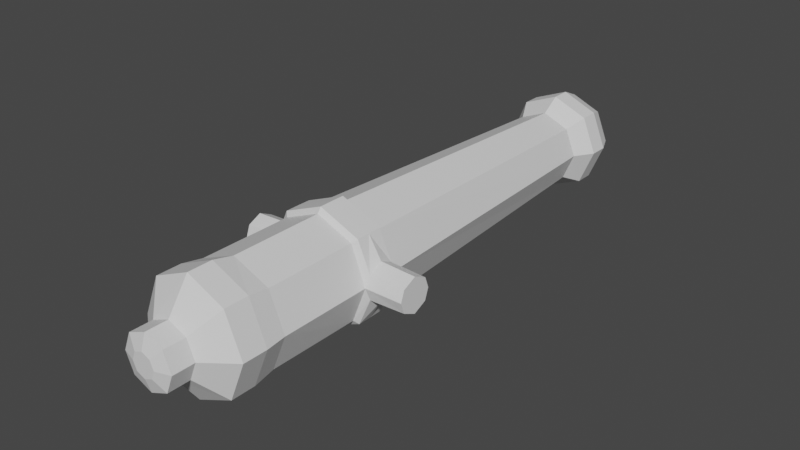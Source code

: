 # Source: Ca_n.blend  (saved by Blender 3.6.11; exported with 4.5.12 LTS)
import bpy
from mathutils import Matrix  # noqa: F401  (used for matrix-valued properties, if any)

bpy.ops.wm.read_factory_settings(use_empty=True)
scene = bpy.context.scene
scene.name = 'Scene'

# ---- materials (node trees are filled in below, after node groups)
mat_ca__n = bpy.data.materials.new('Cañón')
mat_ca__n.alpha_threshold = 0.0
mat_ca__n.use_transparent_shadow = False
mat_ca__n.roughness = 0.5
mat_ca__n.line_color = (0.0, 0.0, 0.0, 1.0)

# ---- material node trees
mat_ca__n.use_nodes = True; mat_ca__n.node_tree.nodes.clear()
_N = mat_ca__n.node_tree.nodes; _L = mat_ca__n.node_tree.links
n0 = _N.new('ShaderNodeOutputMaterial'); n0.name = 'Material Output'; n0.location = (300, 300)
n1 = _N.new('ShaderNodeBsdfPrincipled'); n1.name = 'Principled BSDF'; n1.location = (10, 300)
n1.distribution = 'GGX'
n1.subsurface_method = 'RANDOM_WALK_SKIN'
n1.inputs[3].default_value = 1.45
n1.inputs[27].default_value = (0.0, 0.0, 0.0, 1.0)
n1.inputs[28].default_value = 1.0
_L.new(n1.outputs[0], n0.inputs[0])
n0.is_active_output = True

# ---- world
world_world = bpy.data.worlds.new('World'); scene.world = world_world
world_world.use_nodes = True; world_world.node_tree.nodes.clear()
_N = world_world.node_tree.nodes; _L = world_world.node_tree.links
n0 = _N.new('ShaderNodeOutputWorld'); n0.name = 'World Output'; n0.location = (300, 300)
n1 = _N.new('ShaderNodeBackground'); n1.name = 'Background'; n1.location = (10, 300)
n1.inputs[0].default_value = (0.05088, 0.05088, 0.05088, 1.0)
_L.new(n1.outputs[0], n0.inputs[0])
n0.is_active_output = True
world_world.color = (0.05088, 0.05088, 0.05088)
world_world.use_sun_shadow = False
world_world.sun_shadow_jitter_overblur = 0.0

# ---- meshes
me_ca__n = bpy.data.meshes.new('Cañón')
me_ca__n.from_pydata([(-0.2411, -0.8359, -0.257), (0.0, 2.177, 0.3212), (0.0, 2.177, -0.3212), (-0.3212, 2.177, -4.889e-10), (0.0, -0.8359, 0.3635), (0.0, -0.8359, -0.3635), (0.2411, -0.8359, -0.257), (-0.3476, -0.8359, 0.0), (-0.257, 0.0001063, -0.257), (-0.257, 0.0001063, 0.257), (-0.567, 0.0001063, 0.1106), (-0.2271, 2.177, 0.2271), (-0.2411, -0.8359, 0.257), (-0.2271, 2.177, -0.2271), (0.0, 0.0001063, -0.3635), (0.0, 0.0001063, 0.3635), (0.0, 2.42, 0.2669), (0.0, 2.42, -0.2669), (-0.2669, 2.42, -4.889e-10), (-0.1888, 2.42, 0.1888), (-0.1888, 2.42, -0.1888), (0.0, 2.299, 0.3212), (-0.2271, 2.299, -0.2271), (-0.3212, 2.299, -4.889e-10), (-0.2271, 2.299, 0.2271), (0.0, 2.299, -0.3212), (-0.1715, 2.056, -0.1715), (0.0, 2.056, 0.2425), (-0.1715, 2.056, 0.1715), (-0.2425, 2.056, -4.889e-10), (0.0, 2.056, -0.2425), (0.3212, 2.177, -4.889e-10), (0.3476, -0.8359, 0.0), (0.257, 0.0001063, -0.257), (-0.1733, 2.42, -0.1733), (-0.1733, 2.42, 0.1733), (-0.1197, -1.127, -0.1197), (0.0, -1.127, 0.1692), (0.0, -1.127, -0.1692), (-0.1692, -1.127, 0.0), (0.257, 0.0001063, 0.257), (-0.1197, -1.127, 0.1197), (0.0, -0.9918, -0.3635), (-0.2411, -0.9918, -0.257), (-0.2411, -0.9918, 0.257), (-0.3476, -0.9918, 0.0), (0.0, -0.9918, 0.3635), (-0.2337, -0.7013, 0.2337), (-0.2337, -0.7013, -0.2337), (-0.3305, -0.7013, 0.0), (0.0, -0.7013, -0.3305), (0.0, -0.1099, 0.3305), (0.0, -0.7013, 0.3305), (-0.1197, -1.268, -0.1197), (0.0, -1.268, 0.1692), (0.0, -1.268, -0.1692), (-0.1692, -1.268, 0.0), (0.0, -0.1099, -0.3305), (-0.2337, -0.1099, 0.2337), (-0.1197, -1.268, 0.1197), (-0.05419, -1.297, -0.05419), (0.0, -1.297, 0.07664), (0.0, -1.297, -0.07664), (-0.07664, -1.297, 0.0), (-0.05419, -1.297, 0.05419), (0.567, 0.0001063, 0.1106), (0.0, -1.297, 0.0), (0.2271, 2.177, 0.2271), (-0.3249, -0.1099, -6.842e-11), (0.2411, -0.8359, 0.257), (-0.2337, -0.1099, -0.2337), (0.2271, 2.177, -0.2271), (-0.2451, 2.42, -4.889e-10), (0.0, 2.42, -0.2451), (0.0, 2.42, 0.2451), (-0.3229, 0.1104, -6.842e-11), (-0.2318, 0.1104, -0.2318), (0.0, 0.1104, -0.3278), (-0.2318, 0.1104, 0.2318), (0.0, 0.1104, 0.3278), (-0.567, 0.1107, -6.842e-11), (-0.567, -0.1105, -6.842e-11), (-0.3403, 0.0001063, 0.1204), (-0.3403, 0.0001063, -0.1204), (-0.567, 0.0001063, -0.1106), (-0.257, -0.08604, -0.257), (-0.3371, -0.08604, -0.07811), (0.0, -0.08604, 0.3635), (0.0, -0.08604, -0.3635), (-0.257, -0.08604, 0.257), (-0.567, -0.08522, -0.07033), (-0.3371, -0.08604, 0.07811), (-0.567, -0.08522, 0.07033), (0.0, 0.08626, 0.362), (-0.256, 0.08626, 0.256), (-0.3353, 0.08626, -0.07811), (0.0, 0.08626, -0.362), (0.2669, 2.42, -4.889e-10), (-0.567, 0.08543, -0.07033), (-0.256, 0.08626, -0.256), (-0.3353, 0.08626, 0.07811), (-0.567, 0.08543, 0.07033), (-0.567, 0.0001063, -6.842e-11), (0.1888, 2.42, 0.1888), (0.1888, 2.42, -0.1888), (0.2271, 2.299, -0.2271), (0.3212, 2.299, -4.889e-10), (0.2271, 2.299, 0.2271), (0.1715, 2.056, -0.1715), (0.1715, 2.056, 0.1715), (0.2425, 2.056, -4.889e-10), (0.1733, 2.42, -0.1733), (0.1733, 2.42, 0.1733), (0.1197, -1.127, -0.1197), (0.1692, -1.127, 0.0), (0.1197, -1.127, 0.1197), (-0.1526, 1.934, -0.1526), (-0.1526, 1.934, 0.1526), (-0.2159, 1.934, -4.889e-10), (0.0, 1.934, -0.2159), (0.0, 1.934, 0.2159), (0.0, 1.448, -4.889e-10), (0.2411, -0.9918, -0.257), (0.2411, -0.9918, 0.257), (0.3476, -0.9918, 0.0), (0.2337, -0.7013, 0.2337), (0.2337, -0.7013, -0.2337), (0.3305, -0.7013, 0.0), (0.1197, -1.268, -0.1197), (0.1692, -1.268, 0.0), (0.2337, -0.1099, 0.2337), (0.1197, -1.268, 0.1197), (0.05419, -1.297, -0.05419), (0.07664, -1.297, 0.0), (0.05419, -1.297, 0.05419), (0.3249, -0.1099, -6.842e-11), (0.2337, -0.1099, -0.2337), (0.2451, 2.42, -4.889e-10), (0.3229, 0.1104, -6.842e-11), (0.2318, 0.1104, -0.2318), (0.2318, 0.1104, 0.2318), (0.567, 0.1107, -6.842e-11), (0.567, -0.1105, -6.842e-11), (0.3403, 0.0001063, 0.1204), (0.3403, 0.0001063, -0.1204), (0.567, 0.0001063, -0.1106), (0.257, -0.08604, -0.257), (0.3371, -0.08604, -0.07811), (0.257, -0.08604, 0.257), (0.567, -0.08522, -0.07033), (0.3371, -0.08604, 0.07811), (0.567, -0.08522, 0.07033), (0.256, 0.08626, 0.256), (0.3353, 0.08626, -0.07811), (0.567, 0.08543, -0.07033), (0.256, 0.08626, -0.256), (0.3353, 0.08626, 0.07811), (0.567, 0.08543, 0.07033), (0.567, 0.0001063, -6.842e-11), (0.1526, 1.934, -0.1526), (0.1526, 1.934, 0.1526), (0.2159, 1.934, -4.889e-10)], [], [(48, 0, 7, 49), (28, 11, 3, 29), (128, 132, 62, 55), (29, 3, 13, 26), (31, 71, 105, 106), (49, 7, 12, 47), (122, 113, 38, 42), (18, 72, 34, 20), (48, 50, 5, 0), (140, 109, 27, 79), (28, 27, 1, 11), (67, 107, 21, 1), (126, 6, 5, 50), (30, 26, 13, 2), (126, 127, 32, 6), (52, 47, 12, 4), (109, 67, 1, 27), (103, 112, 74, 16), (23, 18, 20, 22), (24, 21, 16, 19), (106, 105, 104, 97), (24, 19, 18, 23), (25, 22, 20, 17), (133, 134, 61, 66), (25, 17, 104, 105), (2, 13, 22, 25), (11, 24, 23, 3), (54, 61, 134, 131), (11, 1, 21, 24), (3, 23, 22, 13), (127, 125, 69, 32), (113, 128, 55, 38), (138, 139, 108, 110), (77, 76, 26, 30), (110, 108, 71, 31), (78, 79, 27, 28), (140, 138, 110, 109), (30, 2, 71, 108), (75, 29, 26, 76), (78, 28, 29, 75), (128, 129, 133, 132), (122, 124, 114, 113), (107, 103, 16, 21), (109, 110, 31, 67), (17, 20, 34, 73), (19, 16, 74, 35), (77, 30, 108, 139), (124, 123, 115, 114), (112, 137, 161, 160), (135, 130, 125, 127), (112, 160, 120, 74), (19, 35, 72, 18), (97, 104, 111, 137), (129, 131, 134, 133), (43, 42, 38, 36), (45, 39, 41, 44), (46, 44, 41, 37), (103, 97, 137, 112), (149, 145, 158, 142), (43, 36, 39, 45), (0, 43, 45, 7), (6, 122, 42, 5), (136, 135, 127, 126), (4, 12, 44, 46), (7, 45, 44, 12), (0, 5, 42, 43), (107, 106, 97, 103), (52, 4, 69, 125), (51, 58, 47, 52), (2, 25, 105, 71), (70, 57, 50, 48), (35, 117, 118, 72), (51, 52, 125, 130), (68, 49, 47, 58), (67, 31, 106, 107), (70, 48, 49, 68), (17, 73, 111, 104), (39, 56, 59, 41), (46, 37, 115, 123), (36, 53, 56, 39), (37, 41, 59, 54), (113, 114, 129, 128), (136, 126, 50, 57), (36, 38, 55, 53), (56, 63, 64, 59), (6, 32, 124, 122), (53, 60, 63, 56), (54, 59, 64, 61), (160, 161, 121, 120), (114, 115, 131, 129), (53, 55, 62, 60), (32, 69, 123, 124), (63, 66, 61, 64), (60, 62, 66, 63), (37, 54, 131, 115), (4, 46, 123, 69), (152, 156, 138, 140), (138, 153, 155, 139), (138, 156, 157, 141), (150, 143, 40, 148), (91, 89, 9, 82), (94, 78, 75, 100), (94, 93, 79, 78), (96, 99, 76, 77), (86, 85, 70, 68), (147, 144, 145, 149), (95, 99, 8, 83), (85, 88, 57, 70), (156, 143, 65, 157), (87, 89, 58, 51), (146, 136, 57, 88), (33, 146, 88, 14), (100, 101, 10, 82), (91, 92, 81, 68), (86, 90, 84, 83), (95, 98, 80, 75), (68, 81, 90, 86), (82, 10, 92, 91), (135, 150, 148, 130), (143, 150, 151, 65), (15, 9, 89, 87), (152, 140, 79, 93), (8, 14, 88, 85), (144, 153, 154, 145), (83, 8, 85, 86), (68, 58, 89, 91), (83, 84, 98, 95), (75, 80, 101, 100), (75, 76, 99, 95), (14, 8, 99, 96), (9, 15, 93, 94), (9, 94, 100, 82), (132, 133, 66, 62), (96, 77, 139, 155), (153, 144, 33, 155), (15, 87, 148, 40), (10, 102, 81, 92), (10, 101, 80, 102), (98, 84, 102, 80), (90, 81, 102, 84), (153, 138, 141, 154), (40, 152, 93, 15), (147, 135, 136, 146), (135, 147, 149, 142), (14, 96, 155, 33), (87, 51, 130, 148), (150, 135, 142, 151), (144, 147, 146, 33), (40, 143, 156, 152), (65, 151, 142, 158), (65, 158, 141, 157), (154, 141, 158, 145), (35, 74, 120, 117), (73, 34, 116, 119), (73, 119, 159, 111), (72, 118, 116, 34), (117, 120, 121, 118), (119, 116, 118, 121), (119, 121, 161, 159), (137, 111, 159, 161)])
_uv = me_ca__n.uv_layers.new(name='UVMap')
_uv.uv.foreach_set('vector', [0.0, 0.0, 0.0, 0.0, 0.0, 0.0, 0.0, 0.0, 0.0, 0.0, 0.0, 0.0, 0.0, 0.0, 0.0, 0.0, 0.0, 0.0, 0.0, 0.0, 0.0, 0.0, 0.0, 0.0, 0.0, 0.0, 0.0, 0.0, 0.0, 0.0, 0.0, 0.0, 0.0, 0.0, 0.0, 0.0, 0.0, 0.0, 0.0, 0.0, 0.0, 0.0, 0.0, 0.0, 0.0, 0.0, 0.0, 0.0, 0.0, 0.0, 0.0, 0.0, 0.0, 0.0, 0.0, 0.0, 0.0, 0.0, 0.0, 0.0, 0.0, 0.0, 0.0, 0.0, 0.0, 0.0, 0.0, 0.0, 0.0, 0.0, 0.0, 0.0, 0.0, 0.0, 0.0, 0.0, 0.0, 0.0, 0.0, 0.0, 0.0, 0.0, 0.0, 0.0, 0.0, 0.0, 0.0, 0.0, 0.0, 0.0, 0.0, 0.0, 0.0, 0.0, 0.0, 0.0, 0.0, 0.0, 0.0, 0.0, 0.0, 0.0, 0.0, 0.0, 0.0, 0.0, 0.0, 0.0, 0.0, 0.0, 0.0, 0.0, 0.0, 0.0, 0.0, 0.0, 0.0, 0.0, 0.0, 0.0, 0.0, 0.0, 0.0, 0.0, 0.0, 0.0, 0.0, 0.0, 0.0, 0.0, 0.0, 0.0, 0.0, 0.0, 0.0, 0.0, 0.0, 0.0, 0.0, 0.0, 0.0, 0.0, 0.0, 0.0, 0.0, 0.0, 0.0, 0.0, 0.0, 0.0, 0.0, 0.0, 0.0, 0.0, 0.0, 0.0, 0.0, 0.0, 0.0, 0.0, 0.0, 0.0, 0.0, 0.0, 0.0, 0.0, 0.0, 0.0, 0.0, 0.0, 0.0, 0.0, 0.0, 0.0, 0.0, 0.0, 0.0, 0.0, 0.0, 0.0, 0.0, 0.0, 0.0, 0.0, 0.0, 0.0, 0.0, 0.0, 0.0, 0.0, 0.0, 0.0, 0.0, 0.0, 0.0, 0.0, 0.0, 0.0, 0.0, 0.0, 0.0, 0.0, 0.0, 0.0, 0.0, 0.0, 0.0, 0.0, 0.0, 0.0, 0.0, 0.0, 0.0, 0.0, 0.0, 0.0, 0.0, 0.0, 0.0, 0.0, 0.0, 0.0, 0.0, 0.0, 0.0, 0.0, 0.0, 0.0, 0.0, 0.0, 0.0, 0.0, 0.0, 0.0, 0.0, 0.0, 0.0, 0.0, 0.0, 0.0, 0.0, 0.0, 0.0, 0.0, 0.0, 0.0, 0.0, 0.0, 0.0, 0.0, 0.0, 0.0, 0.0, 0.0, 0.0, 0.0, 0.0, 0.0, 0.0, 0.0, 0.0, 0.0, 0.0, 0.0, 0.0, 0.0, 0.0, 0.0, 0.0, 0.0, 0.0, 0.0, 0.0, 0.0, 0.0, 0.0, 0.0, 0.0, 0.0, 0.0, 0.0, 0.0, 0.0, 0.0, 0.0, 0.0, 0.0, 0.0, 0.0, 0.0, 0.0, 0.0, 0.0, 0.0, 0.0, 0.0, 0.0, 0.0, 0.0, 0.0, 0.0, 0.0, 0.0, 0.0, 0.0, 0.0, 0.0, 0.0, 0.0, 0.0, 0.0, 0.0, 0.0, 0.0, 0.0, 0.0, 0.0, 0.0, 0.0, 0.0, 0.0, 0.0, 0.0, 0.0, 0.0, 0.0, 0.0, 0.0, 0.0, 0.0, 0.0, 0.0, 0.0, 0.0, 0.0, 0.0, 0.0, 0.0, 0.0, 0.0, 0.0, 0.0, 0.0, 0.0, 0.0, 0.0, 0.0, 0.0, 0.0, 0.0, 0.0, 0.0, 0.0, 0.0, 0.0, 0.0, 0.0, 0.0, 0.0, 0.0, 0.0, 0.0, 0.0, 0.0, 0.0, 0.0, 0.0, 0.0, 0.0, 0.0, 0.0, 0.0, 0.0, 0.0, 0.0, 0.0, 0.0, 0.0, 0.0, 0.0, 0.0, 0.0, 0.0, 0.0, 0.0, 0.0, 0.0, 0.0, 0.0, 0.0, 0.0, 0.0, 0.0, 0.0, 0.0, 0.0, 0.0, 0.0, 0.0, 0.0, 0.0, 0.0, 0.0, 0.0, 0.0, 0.0, 0.0, 0.0, 0.0, 0.0, 0.0, 0.0, 0.0, 0.0, 0.0, 0.0, 0.0, 0.0, 0.0, 0.0, 0.0, 0.0, 0.0, 0.0, 0.0, 0.0, 0.0, 0.0, 0.0, 0.0, 0.0, 0.0, 0.0, 0.0, 0.0, 0.0, 0.0, 0.0, 0.0, 0.0, 0.0, 0.0, 0.0, 0.0, 0.0, 0.0, 0.0, 0.0, 0.0, 0.0, 0.0, 0.0, 0.0, 0.0, 0.0, 0.0, 0.0, 0.0, 0.0, 0.0, 0.0, 0.0, 0.0, 0.0, 0.0, 0.0, 0.0, 0.0, 0.0, 0.0, 0.0, 0.0, 0.0, 0.0, 0.0, 0.0, 0.0, 0.0, 0.0, 0.0, 0.0, 0.0, 0.0, 0.0, 0.0, 0.0, 0.0, 0.0, 0.0, 0.0, 0.0, 0.0, 0.0, 0.0, 0.0, 0.0, 0.0, 0.0, 0.0, 0.0, 0.0, 0.0, 0.0, 0.0, 0.0, 0.0, 0.0, 0.0, 0.0, 0.0, 0.0, 0.0, 0.0, 0.0, 0.0, 0.0, 0.0, 0.0, 0.0, 0.0, 0.0, 0.0, 0.0, 0.0, 0.0, 0.0, 0.0, 0.0, 0.0, 0.0, 0.0, 0.0, 0.0, 0.0, 0.0, 0.0, 0.0, 0.0, 0.0, 0.0, 0.0, 0.0, 0.0, 0.0, 0.0, 0.0, 0.0, 0.0, 0.0, 0.0, 0.0, 0.0, 0.0, 0.0, 0.0, 0.0, 0.0, 0.0, 0.0, 0.0, 0.0, 0.0, 0.0, 0.0, 0.0, 0.0, 0.0, 0.0, 0.0, 0.0, 0.0, 0.0, 0.0, 0.0, 0.0, 0.0, 0.0, 0.0, 0.0, 0.0, 0.0, 0.0, 0.0, 0.0, 0.0, 0.0, 0.0, 0.0, 0.0, 0.0, 0.0, 0.0, 0.0, 0.0, 0.0, 0.0, 0.0, 0.0, 0.0, 0.0, 0.0, 0.0, 0.0, 0.0, 0.0, 0.0, 0.0, 0.0, 0.0, 0.0, 0.0, 0.0, 0.0, 0.0, 0.0, 0.0, 0.0, 0.0, 0.0, 0.0, 0.0, 0.0, 0.0, 0.0, 0.0, 0.0, 0.0, 0.0, 0.0, 0.0, 0.0, 0.0, 0.0, 0.0, 0.0, 0.0, 0.0, 0.0, 0.0, 0.0, 0.0, 0.0, 0.0, 0.0, 0.0, 0.0, 0.0, 0.0, 0.0, 0.0, 0.0, 0.0, 0.0, 0.0, 0.0, 0.0, 0.0, 0.0, 0.0, 0.0, 0.0, 0.0, 0.0, 0.0, 0.0, 0.0, 0.0, 0.0, 0.0, 0.0, 0.0, 0.0, 0.0, 0.0, 0.0, 0.0, 0.0, 0.0, 0.0, 0.0, 0.0, 0.0, 0.0, 0.0, 0.0, 0.0, 0.0, 0.0, 0.0, 0.0, 0.0, 0.0, 0.0, 0.0, 0.0, 0.0, 0.0, 0.0, 0.0, 0.0, 0.0, 0.0, 0.0, 0.0, 0.0, 0.0, 0.0, 0.0, 0.0, 0.0, 0.0, 0.0, 0.0, 0.0, 0.0, 0.0, 0.0, 0.0, 0.0, 0.0, 0.0, 0.0, 0.0, 0.0, 0.0, 0.0, 0.0, 0.0, 0.0, 0.0, 0.0, 0.0, 0.0, 0.0, 0.0, 0.0, 0.0, 0.0, 0.0, 0.0, 0.0, 0.0, 0.0, 0.0, 0.0, 0.0, 0.0, 0.0, 0.0, 0.0, 0.0, 0.0, 0.0, 0.0, 0.0, 0.0, 0.0, 0.0, 0.0, 0.0, 0.0, 0.0, 0.0, 0.0, 0.0, 0.0, 0.0, 0.0, 0.0, 0.0, 0.0, 0.0, 0.0, 0.0, 0.0, 0.0, 0.0, 0.0, 0.0, 0.0, 0.0, 0.0, 0.0, 0.0, 0.0, 0.0, 0.0, 0.0, 0.0, 0.0, 0.0, 0.0, 0.0, 0.0, 0.0, 0.0, 0.0, 0.0, 0.0, 0.0, 0.0, 0.0, 0.0, 0.0, 0.0, 0.0, 0.0, 0.0, 0.0, 0.0, 0.0, 0.0, 0.0, 0.0, 0.0, 0.0, 0.0, 0.0, 0.0, 0.0, 0.0, 0.0, 0.0, 0.0, 0.0, 0.0, 0.0, 0.0, 0.0, 0.0, 0.0, 0.0, 0.0, 0.0, 0.0, 0.0, 0.0, 0.0, 0.0, 0.0, 0.0, 0.0, 0.0, 0.0, 0.0, 0.0, 0.0, 0.0, 0.0, 0.0, 0.0, 0.0, 0.0, 0.0, 0.0, 0.0, 0.0, 0.0, 0.0, 0.0, 0.0, 0.0, 0.0, 0.0, 0.0, 0.0, 0.0, 0.0, 0.0, 0.0, 0.0, 0.0, 0.0, 0.0, 0.0, 0.0, 0.0, 0.0, 0.0, 0.0, 0.0, 0.0, 0.0, 0.0, 0.0, 0.0, 0.0, 0.0, 0.0, 0.0, 0.0, 0.0, 0.0, 0.0, 0.0, 0.0, 0.0, 0.0, 0.0, 0.0, 0.0, 0.0, 0.0, 0.0, 0.0, 0.0, 0.0, 0.0, 0.0, 0.0, 0.0, 0.0, 0.0, 0.0, 0.0, 0.0, 0.0, 0.0, 0.0, 0.0, 0.0, 0.0, 0.0, 0.0, 0.0, 0.0, 0.0, 0.0, 0.0, 0.0, 0.0, 0.0, 0.0, 0.0, 0.0, 0.0, 0.0, 0.0, 0.0, 0.0, 0.0, 0.0, 0.0, 0.0, 0.0, 0.0, 0.0, 0.0, 0.0, 0.0, 0.0, 0.0, 0.0, 0.0, 0.0, 0.0, 0.0, 0.0, 0.0, 0.0, 0.0, 0.0, 0.0, 0.0, 0.0, 0.0, 0.0, 0.0, 0.0, 0.0, 0.0, 0.0, 0.0, 0.0, 0.0, 0.0, 0.0, 0.0, 0.0, 0.0, 0.0, 0.0, 0.0, 0.0, 0.0, 0.0, 0.0, 0.0, 0.0, 0.0, 0.0, 0.0, 0.0, 0.0, 0.0, 0.0, 0.0, 0.0, 0.0, 0.0, 0.0, 0.0, 0.0, 0.0, 0.0, 0.0, 0.0, 0.0, 0.0, 0.0, 0.0, 0.0, 0.0, 0.0, 0.0, 0.0, 0.0, 0.0, 0.0, 0.0, 0.0, 0.0, 0.0, 0.0, 0.0, 0.0, 0.0, 0.0, 0.0, 0.0, 0.0, 0.0, 0.0, 0.0, 0.0, 0.0, 0.0, 0.0, 0.0, 0.0, 0.0, 0.0, 0.0, 0.0, 0.0, 0.0, 0.0, 0.0, 0.0, 0.0, 0.0, 0.0, 0.0, 0.0, 0.0, 0.0, 0.0, 0.0, 0.0, 0.0, 0.0, 0.0, 0.0, 0.0, 0.0, 0.0, 0.0, 0.0, 0.0, 0.0, 0.0, 0.0, 0.0, 0.0, 0.0, 0.0, 0.0, 0.0, 0.0, 0.0, 0.0, 0.0, 0.0, 0.0, 0.0, 0.0, 0.0, 0.0, 0.0, 0.0, 0.0, 0.0, 0.0, 0.0, 0.0, 0.0, 0.0, 0.0, 0.0, 0.0, 0.0, 0.0, 0.0, 0.0, 0.0, 0.0, 0.0, 0.0, 0.0, 0.0, 0.0, 0.0, 0.0, 0.0, 0.0, 0.0, 0.0, 0.0, 0.0, 0.0, 0.0, 0.0, 0.0, 0.0, 0.0, 0.0, 0.0, 0.0, 0.0, 0.0, 0.0, 0.0, 0.0, 0.0, 0.0, 0.0, 0.0, 0.0, 0.0, 0.0, 0.0, 0.0, 0.0, 0.0, 0.0, 0.0, 0.0, 0.0, 0.0, 0.0, 0.0, 0.0, 0.0, 0.0, 0.0, 0.0, 0.0, 0.0, 0.0, 0.0, 0.0, 0.0, 0.0, 0.0, 0.0, 0.0, 0.0, 0.0, 0.0, 0.0, 0.0, 0.0, 0.0, 0.0, 0.0, 0.0, 0.0, 0.0, 0.0, 0.0, 0.0, 0.0, 0.0, 0.0, 0.0, 0.0, 0.0, 0.0, 0.0, 0.0, 0.0, 0.0, 0.0, 0.0, 0.0, 0.0, 0.0, 0.0, 0.0, 0.0, 0.0, 0.0, 0.0, 0.0, 0.0, 0.0, 0.0, 0.0, 0.0, 0.0, 0.0, 0.0, 0.0, 0.0, 0.0, 0.0, 0.0, 0.0, 0.0, 0.0, 0.0, 0.0, 0.0, 0.0, 0.0, 0.0, 0.0, 0.0, 0.0, 0.0, 0.0, 0.0, 0.0, 0.0, 0.0, 0.0, 0.0, 0.0, 0.0, 0.0, 0.0, 0.0, 0.0, 0.0, 0.0, 0.0, 0.0, 0.0, 0.0, 0.0, 0.0, 0.0, 0.0, 0.0, 0.0, 0.0, 0.0, 0.0, 0.0, 0.0, 0.0, 0.0, 0.0, 0.0, 0.0, 0.0, 0.0, 0.0, 0.0, 0.0, 0.0, 0.0, 0.0, 0.0, 0.0, 0.0, 0.0, 0.0, 0.0, 0.0])
me_ca__n.materials.append(mat_ca__n)
me_ca__n.use_mirror_x = True
me_ca__n.use_mirror_vertex_groups = False
me_ca__n.update()

# ---- objects
ob_ca__n = bpy.data.objects.new('Cañón', me_ca__n)

# ---- transforms, parenting, visibility, modifiers, constraints
ob_ca__n.location = (0.0, 0.0, 0.0)
ob_ca__n.lock_rotations_4d = False
ob_ca__n.empty_display_type = 'ARROWS'
ob_ca__n.lineart.crease_threshold = 0.0
ob_ca__n.use_mesh_mirror_x = True

# ---- collection membership
scene.collection.objects.link(ob_ca__n)

# ---- scene / render settings (as saved in the file)
scene.frame_start = 1; scene.frame_end = 250; scene.frame_set(1)
scene.render.engine = 'BLENDER_EEVEE_NEXT'
scene.cycles.sampling_pattern = 'TABULATED_SOBOL'
scene.view_settings.view_transform = 'Filmic'
bpy.context.view_layer.update()

# ---- added for rendering (the .blend has no active camera and no usable light): camera, sun
cam_auto = bpy.data.cameras.new('AutoCamera')
cam_auto.lens = 50.0
cam_auto.sensor_width = 36.0
cam_auto.clip_end = 1000.0
ob_auto_camera = bpy.data.objects.new('AutoCamera', cam_auto)
scene.collection.objects.link(ob_auto_camera)
ob_auto_camera.location = (3.65781, -3.82755, 2.92624)
ob_auto_camera.rotation_euler = (1.09748, -7.21219e-08, 0.694738)
scene.camera = ob_auto_camera
light_auto_sun = bpy.data.lights.new('AutoSun', 'SUN')
light_auto_sun.energy = 3.0
light_auto_sun.angle = 0.0523599
ob_auto_sun = bpy.data.objects.new('AutoSun', light_auto_sun)
scene.collection.objects.link(ob_auto_sun)
ob_auto_sun.rotation_euler = (0.872665, 0.174533, 0.523599)
bpy.context.view_layer.update()

